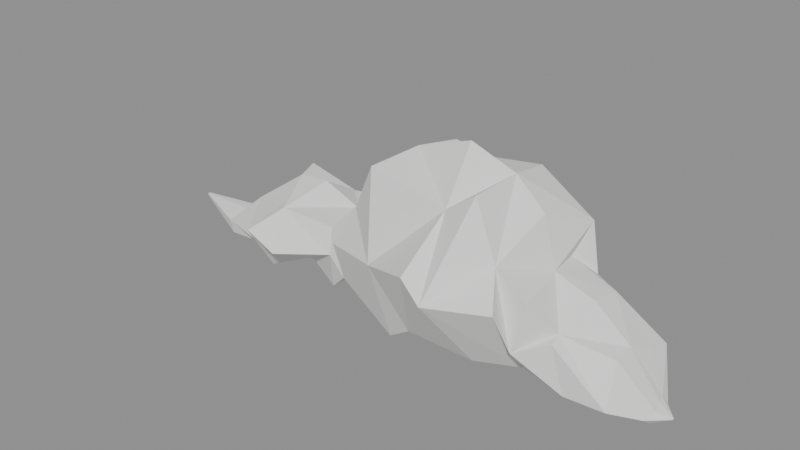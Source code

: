 # Source: cloud_primary.blend  (saved by Blender 4.5.87; exported with 4.5.12 LTS)
import bpy
from mathutils import Matrix  # noqa: F401  (used for matrix-valued properties, if any)

bpy.ops.wm.read_factory_settings(use_empty=True)
scene = bpy.context.scene
scene.name = 'Scene'

# ---- materials (node trees are filled in below, after node groups)
mat_cloud_warm_white_volume = bpy.data.materials.new('Cloud warm white volume')
mat_cloud_warm_white_volume.diffuse_color = (0.84, 0.84, 0.83, 1.0)

# ---- material node trees
mat_cloud_warm_white_volume.use_nodes = True; mat_cloud_warm_white_volume.node_tree.nodes.clear()
_N = mat_cloud_warm_white_volume.node_tree.nodes; _L = mat_cloud_warm_white_volume.node_tree.links
n0 = _N.new('ShaderNodeBsdfPrincipled'); n0.name = 'Principled BSDF'; n0.location = (-200, 100)
n0.inputs[0].default_value = (0.84, 0.84, 0.83, 1.0)
n0.inputs[2].default_value = 1.0
n1 = _N.new('ShaderNodeOutputMaterial'); n1.name = 'Material Output'; n1.location = (200, 100)
_L.new(n0.outputs[0], n1.inputs[0])
n1.is_active_output = True

# ---- meshes
me_cumulus_turret_shoulder_and_shelf = bpy.data.meshes.new('Cumulus turret shoulder and shelf')
me_cumulus_turret_shoulder_and_shelf.from_pydata([(-79.0, 0.0, -8.0), (-78.85, -0.4778, -8.02), (-78.96, -0.4995, -8.652), (-79.14, -0.3834, -8.815), (-79.0, -6.466e-17, -9.0), (-78.88, 0.2522, -8.985), (-78.89, 0.5368, -8.352), (-79.09, 0.3468, -8.106), (-61.0, 0.0, -8.0), (-61.51, -5.151, -9.254), (-61.8, -6.731, -9.749), (-60.69, -6.649, -13.74), (-61.0, -8.622e-16, -14.0), (-61.08, 4.03, -12.47), (-61.9, 8.197, -11.39), (-61.16, 3.872, -8.202), (-47.0, 0.0, 3.0), (-47.62, -5.993, 2.341), (-44.39, -13.36, -7.644), (-45.7, -9.357, -11.06), (-47.0, -1.401e-15, -15.53), (-48.89, 8.328, -14.77), (-45.22, 12.95, -2.869), (-44.65, 6.281, -1.092), (-36.0, 0.0, 10.93), (-32.38, -9.711, 7.592), (-37.56, -21.32, 0.4814), (-40.03, -9.821, -16.38), (-36.0, -1.94e-15, -16.8), (-31.84, 11.19, -12.22), (-35.43, 14.83, -7.207), (-40.01, 8.921, 10.51), (-26.0, 0.0, 11.86), (-29.86, -14.05, 7.282), (-27.75, -21.28, -3.897), (-22.6, -10.4, -7.628), (-26.0, -2.048e-15, -15.23), (-28.72, 11.2, -13.28), (-29.35, 13.49, 3.238), (-24.16, 9.875, 5.891), (-14.0, 0.0, 7.0), (-12.67, -12.41, 6.168), (-10.91, -15.43, -0.8047), (-14.52, -10.56, -14.18), (-14.0, -1.832e-15, -14.5), (-14.32, 9.531, -11.67), (-10.86, 13.36, -4.514), (-12.86, 10.89, 6.677), (-6.0, 0.0, 21.14), (-4.215, -11.76, 14.65), (-9.863, -15.33, 3.204), (-8.793, -12.37, -8.709), (-6.0, -2.048e-15, -16.5), (-2.39, 8.996, -10.13), (-8.192, 18.49, 5.067), (-10.18, 12.32, 11.34), (8.0, 0.0, 32.27), (3.745, -14.23, 29.91), (8.896, -22.07, 5.89), (12.49, -17.25, -16.67), (8.0, -2.586e-15, -18.5), (3.583, 11.26, -16.65), (6.573, 25.09, 5.889), (12.05, 11.1, 31.51), (25.0, 0.0, 38.2), (28.95, -15.46, 25.8), (27.66, -31.3, 13.03), (21.74, -20.87, -9.784), (25.0, -3.018e-15, -20.5), (27.34, 17.85, -9.947), (29.12, 25.72, 13.03), (23.73, 11.08, 29.64), (39.0, 0.0, 33.2), (37.94, -15.28, 32.41), (34.53, -32.76, 7.962), (38.9, -16.01, -14.01), (39.0, -3.018e-15, -19.5), (40.26, 20.57, -16.18), (34.88, 21.04, 10.89), (36.66, 15.49, 29.58), (48.0, 0.0, 24.85), (45.49, -16.94, 16.15), (51.37, -25.87, 8.653), (51.39, -11.79, -12.94), (48.0, -2.694e-15, -16.5), (43.96, 14.06, -7.266), (49.43, 18.14, 1.423), (52.42, 16.88, 17.98), (52.0, 0.0, 10.0), (55.49, -17.83, 9.648), (51.94, -18.62, -5.042), (48.5, -13.96, -9.658), (52.0, -2.371e-15, -13.5), (55.28, 9.467, -13.15), (53.71, 19.17, 1.504), (49.17, 12.66, 8.252), (64.0, 0.0, 6.0), (61.63, -12.34, 1.401), (61.77, -15.7, 0.1734), (65.79, -15.61, -13.07), (64.0, -2.048e-15, -14.38), (62.92, 9.542, -8.816), (61.02, 19.29, -5.283), (64.31, 9.616, 4.683), (75.0, 0.0, -3.0), (75.14, -6.976, -3.252), (77.51, -15.06, -12.87), (75.52, -10.74, -16.11), (75.0, -1.617e-15, -19.8), (73.86, 9.277, -19.49), (77.08, 15.18, -8.517), (76.68, 7.374, -6.344), (84.0, 0.0, -15.0), (84.5, -3.235, -15.73), (83.56, -7.058, -16.75), (83.38, -3.392, -19.71), (84.0, -6.466e-16, -19.78), (84.69, 3.656, -18.89), (83.9, 5.075, -18.13), (83.28, 2.857, -15.07), (88.0, 0.0, -18.0), (87.96, -0.2881, -18.04), (87.99, -0.4552, -18.18), (88.04, -0.2235, -18.22), (88.0, -4.311e-17, -18.3), (87.96, 0.2442, -18.29), (87.97, 0.2851, -18.09), (88.03, 0.2026, -18.06)], [], [(0, 1, 8), (1, 9, 8), (1, 2, 10), (1, 10, 9), (2, 3, 10), (3, 11, 10), (3, 4, 12), (3, 12, 11), (4, 5, 12), (5, 13, 12), (5, 6, 14), (5, 14, 13), (6, 7, 14), (7, 15, 14), (7, 0, 8), (7, 8, 15), (8, 9, 17), (8, 17, 16), (9, 10, 17), (10, 18, 17), (10, 11, 19), (10, 19, 18), (11, 12, 19), (12, 20, 19), (12, 13, 21), (12, 21, 20), (13, 14, 21), (14, 22, 21), (14, 15, 23), (14, 23, 22), (15, 8, 23), (8, 16, 23), (16, 17, 24), (17, 25, 24), (17, 18, 26), (17, 26, 25), (18, 19, 26), (19, 27, 26), (19, 20, 28), (19, 28, 27), (20, 21, 28), (21, 29, 28), (21, 22, 30), (21, 30, 29), (22, 23, 30), (23, 31, 30), (23, 16, 24), (23, 24, 31), (24, 25, 33), (24, 33, 32), (25, 26, 33), (26, 34, 33), (26, 27, 35), (26, 35, 34), (27, 28, 35), (28, 36, 35), (28, 29, 37), (28, 37, 36), (29, 30, 37), (30, 38, 37), (30, 31, 39), (30, 39, 38), (31, 24, 39), (24, 32, 39), (32, 33, 40), (33, 41, 40), (33, 34, 42), (33, 42, 41), (34, 35, 42), (35, 43, 42), (35, 36, 44), (35, 44, 43), (36, 37, 44), (37, 45, 44), (37, 38, 46), (37, 46, 45), (38, 39, 46), (39, 47, 46), (39, 32, 40), (39, 40, 47), (40, 41, 49), (40, 49, 48), (41, 42, 49), (42, 50, 49), (42, 43, 51), (42, 51, 50), (43, 44, 51), (44, 52, 51), (44, 45, 53), (44, 53, 52), (45, 46, 53), (46, 54, 53), (46, 47, 55), (46, 55, 54), (47, 40, 55), (40, 48, 55), (48, 49, 56), (49, 57, 56), (49, 50, 58), (49, 58, 57), (50, 51, 58), (51, 59, 58), (51, 52, 60), (51, 60, 59), (52, 53, 60), (53, 61, 60), (53, 54, 62), (53, 62, 61), (54, 55, 62), (55, 63, 62), (55, 48, 56), (55, 56, 63), (56, 57, 65), (56, 65, 64), (57, 58, 65), (58, 66, 65), (58, 59, 67), (58, 67, 66), (59, 60, 67), (60, 68, 67), (60, 61, 69), (60, 69, 68), (61, 62, 69), (62, 70, 69), (62, 63, 71), (62, 71, 70), (63, 56, 71), (56, 64, 71), (64, 65, 72), (65, 73, 72), (65, 66, 74), (65, 74, 73), (66, 67, 74), (67, 75, 74), (67, 68, 76), (67, 76, 75), (68, 69, 76), (69, 77, 76), (69, 70, 78), (69, 78, 77), (70, 71, 78), (71, 79, 78), (71, 64, 72), (71, 72, 79), (72, 73, 81), (72, 81, 80), (73, 74, 81), (74, 82, 81), (74, 75, 83), (74, 83, 82), (75, 76, 83), (76, 84, 83), (76, 77, 85), (76, 85, 84), (77, 78, 85), (78, 86, 85), (78, 79, 87), (78, 87, 86), (79, 72, 87), (72, 80, 87), (80, 81, 88), (81, 89, 88), (81, 82, 90), (81, 90, 89), (82, 83, 90), (83, 91, 90), (83, 84, 92), (83, 92, 91), (84, 85, 92), (85, 93, 92), (85, 86, 94), (85, 94, 93), (86, 87, 94), (87, 95, 94), (87, 80, 88), (87, 88, 95), (88, 89, 97), (88, 97, 96), (89, 90, 97), (90, 98, 97), (90, 91, 99), (90, 99, 98), (91, 92, 99), (92, 100, 99), (92, 93, 101), (92, 101, 100), (93, 94, 101), (94, 102, 101), (94, 95, 103), (94, 103, 102), (95, 88, 103), (88, 96, 103), (96, 97, 104), (97, 105, 104), (97, 98, 106), (97, 106, 105), (98, 99, 106), (99, 107, 106), (99, 100, 108), (99, 108, 107), (100, 101, 108), (101, 109, 108), (101, 102, 110), (101, 110, 109), (102, 103, 110), (103, 111, 110), (103, 96, 104), (103, 104, 111), (104, 105, 113), (104, 113, 112), (105, 106, 113), (106, 114, 113), (106, 107, 115), (106, 115, 114), (107, 108, 115), (108, 116, 115), (108, 109, 117), (108, 117, 116), (109, 110, 117), (110, 118, 117), (110, 111, 119), (110, 119, 118), (111, 104, 119), (104, 112, 119), (112, 113, 120), (113, 121, 120), (113, 114, 122), (113, 122, 121), (114, 115, 122), (115, 123, 122), (115, 116, 124), (115, 124, 123), (116, 117, 124), (117, 125, 124), (117, 118, 126), (117, 126, 125), (118, 119, 126), (119, 127, 126), (119, 112, 120), (119, 120, 127), (2, 1, 0), (125, 126, 127), (0, 7, 4), (7, 6, 4), (6, 5, 4), (4, 3, 0), (3, 2, 0), (127, 120, 124), (120, 121, 123), (121, 122, 123), (123, 124, 120), (124, 125, 127)])
me_cumulus_turret_shoulder_and_shelf.materials.append(mat_cloud_warm_white_volume)
me_cumulus_turret_shoulder_and_shelf.update()

# ---- objects
ob_cloud_primary = bpy.data.objects.new('cloud_primary', me_cumulus_turret_shoulder_and_shelf)

# ---- transforms, parenting, visibility, modifiers, constraints
ob_cloud_primary.location = (0.0, 0.0, 0.0)
_vg = ob_cloud_primary.vertex_groups.new(name='West shoulder')
_vg = ob_cloud_primary.vertex_groups.new(name='Main rising turret')
_vg = ob_cloud_primary.vertex_groups.new(name='East lower shelf')

# ---- collection membership
scene.collection.objects.link(ob_cloud_primary)

# ---- scene / render settings (as saved in the file)
scene.frame_start = 1; scene.frame_end = 250; scene.frame_set(1)
scene.render.engine = 'BLENDER_EEVEE_NEXT'
bpy.context.view_layer.update()

# ---- added for rendering (the .blend has no active camera and no usable light): camera, sun + grey world if the file has none
cam_auto = bpy.data.cameras.new('AutoCamera')
cam_auto.lens = 50.0
cam_auto.sensor_width = 36.0
cam_auto.clip_end = 3029.76
ob_auto_camera = bpy.data.objects.new('AutoCamera', cam_auto)
scene.collection.objects.link(ob_auto_camera)
ob_auto_camera.location = (177.089, -210.685, 146.959)
ob_auto_camera.rotation_euler = (1.09748, -7.21219e-08, 0.694738)
scene.camera = ob_auto_camera
light_auto_sun = bpy.data.lights.new('AutoSun', 'SUN')
light_auto_sun.energy = 3.0
light_auto_sun.angle = 0.0523599
ob_auto_sun = bpy.data.objects.new('AutoSun', light_auto_sun)
scene.collection.objects.link(ob_auto_sun)
ob_auto_sun.rotation_euler = (0.872665, 0.174533, 0.523599)
if scene.world is None:
    world_auto = bpy.data.worlds.new('AutoWorld')
    world_auto.color = (0.3, 0.3, 0.3)
    scene.world = world_auto
bpy.context.view_layer.update()
